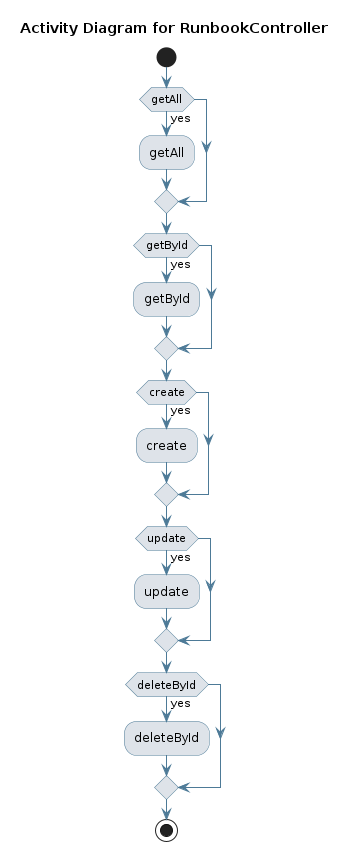

The diagram above was rendered by PlantUML. Its source (embedded in the PNG):
@startuml
skinparam activity {
 BackgroundColor #DEE3E9 
 BorderColor #4D7A97 
 ArrowColor #4D7A97 
}
!pragma useVerticalIf on
start
title Activity Diagram for RunbookController

if (getAll) then (yes)
:getAll;
endif
if (getById) then (yes)
:getById;
endif
if (create) then (yes)
:create;
endif
if (update) then (yes)
:update;
endif
if (deleteById) then (yes)
:deleteById;
endif
stop
@enduml